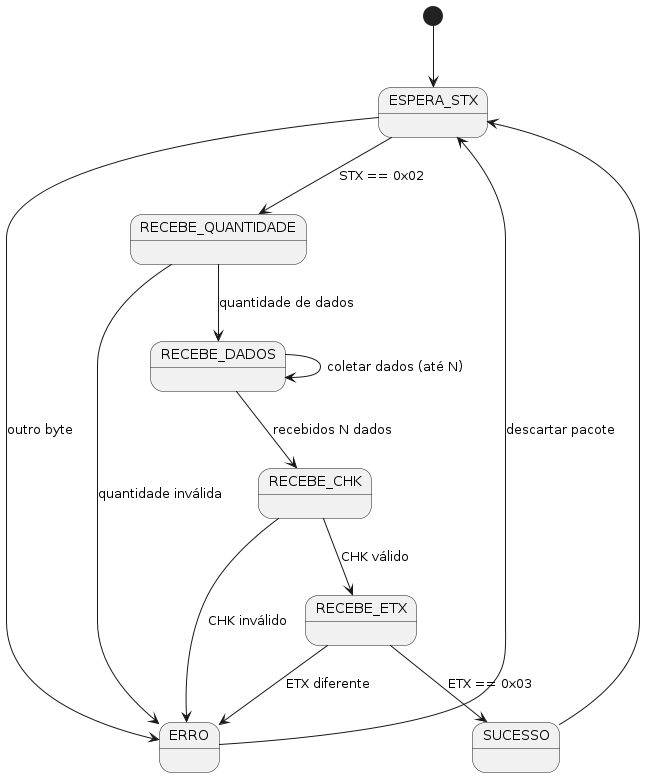

The diagram above was rendered by PlantUML. Its source (embedded in the PNG):
@startuml receiver_state
[*] --> ESPERA_STX

ESPERA_STX --> RECEBE_QUANTIDADE : STX == 0x02
ESPERA_STX --> ERRO : outro byte


RECEBE_QUANTIDADE --> RECEBE_DADOS : quantidade de dados
RECEBE_QUANTIDADE --> ERRO : quantidade inválida

RECEBE_DADOS --> RECEBE_DADOS : coletar dados (até N)
RECEBE_DADOS --> RECEBE_CHK : recebidos N dados

RECEBE_CHK --> RECEBE_ETX : CHK válido
RECEBE_CHK --> ERRO : CHK inválido

RECEBE_ETX --> SUCESSO : ETX == 0x03
RECEBE_ETX --> ERRO : ETX diferente

ERRO --> ESPERA_STX : descartar pacote
SUCESSO --> ESPERA_STX
@enduml